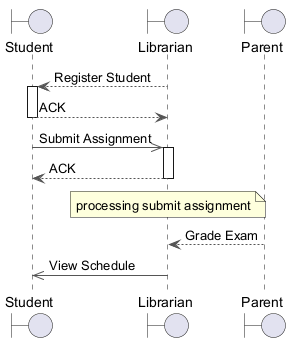

The diagram above was rendered by PlantUML. Its source (embedded in the PNG):
@startuml
skinparam backgroundColor #FFFFFF
skinparam classBackgroundColor #F1F8E9
skinparam classBorderColor #33691E
skinparam ArrowColor #555555
boundary "Student" as S
boundary "Librarian" as L
boundary "Parent" as P
L --> S : Register Student
activate S
S --> L : ACK
deactivate S
S ->> L : Submit Assignment
activate L
L --> S : ACK
deactivate L
note over L : processing submit assignment
P --> L : Grade Exam
L ->> S : View Schedule
@enduml